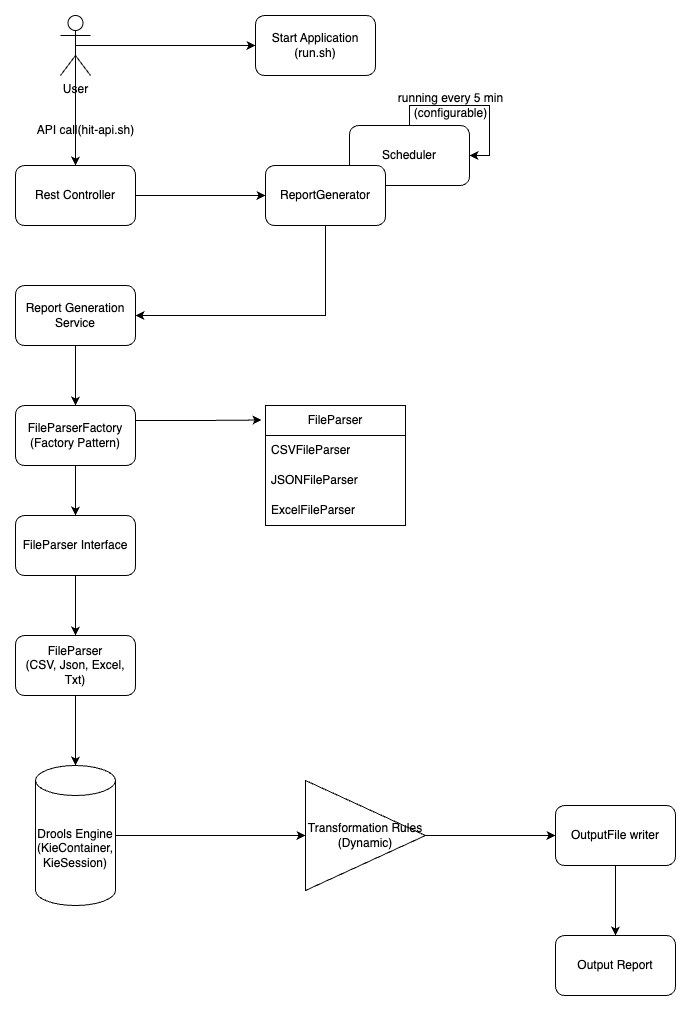

The diagram above was exported from draw.io. Its source (the exported page's mxGraphModel, read from the mxfile embedded in the PNG):
<mxGraphModel dx="1242" dy="761" grid="1" gridSize="10" guides="1" tooltips="1" connect="1" arrows="1" fold="1" page="1" pageScale="1" pageWidth="827" pageHeight="1169" math="0" shadow="0">
  <root>
    <mxCell id="0" />
    <mxCell id="1" parent="0" />
    <mxCell id="nNpEf7hZMpLsuYMLfmSY-54" style="edgeStyle=orthogonalEdgeStyle;rounded=0;orthogonalLoop=1;jettySize=auto;html=1;exitX=1;exitY=0.5;exitDx=0;exitDy=0;entryX=0;entryY=0.5;entryDx=0;entryDy=0;" edge="1" parent="1" source="nNpEf7hZMpLsuYMLfmSY-5" target="nNpEf7hZMpLsuYMLfmSY-52">
      <mxGeometry relative="1" as="geometry" />
    </mxCell>
    <mxCell id="nNpEf7hZMpLsuYMLfmSY-5" value="Rest Controller" style="rounded=1;whiteSpace=wrap;html=1;" vertex="1" parent="1">
      <mxGeometry x="80" y="240" width="120" height="60" as="geometry" />
    </mxCell>
    <mxCell id="nNpEf7hZMpLsuYMLfmSY-48" style="edgeStyle=orthogonalEdgeStyle;rounded=0;orthogonalLoop=1;jettySize=auto;html=1;exitX=0.5;exitY=0.5;exitDx=0;exitDy=0;exitPerimeter=0;entryX=0;entryY=0.5;entryDx=0;entryDy=0;" edge="1" parent="1" source="nNpEf7hZMpLsuYMLfmSY-4" target="nNpEf7hZMpLsuYMLfmSY-40">
      <mxGeometry relative="1" as="geometry" />
    </mxCell>
    <mxCell id="nNpEf7hZMpLsuYMLfmSY-49" style="edgeStyle=orthogonalEdgeStyle;rounded=0;orthogonalLoop=1;jettySize=auto;html=1;exitX=0.5;exitY=0.5;exitDx=0;exitDy=0;exitPerimeter=0;entryX=0.5;entryY=0;entryDx=0;entryDy=0;" edge="1" parent="1" source="nNpEf7hZMpLsuYMLfmSY-4" target="nNpEf7hZMpLsuYMLfmSY-5">
      <mxGeometry relative="1" as="geometry" />
    </mxCell>
    <mxCell id="nNpEf7hZMpLsuYMLfmSY-4" value="User" style="shape=umlActor;verticalLabelPosition=bottom;verticalAlign=top;html=1;outlineConnect=0;" vertex="1" parent="1">
      <mxGeometry x="125" y="90" width="30" height="60" as="geometry" />
    </mxCell>
    <mxCell id="nNpEf7hZMpLsuYMLfmSY-24" style="edgeStyle=orthogonalEdgeStyle;rounded=0;orthogonalLoop=1;jettySize=auto;html=1;exitX=0.5;exitY=1;exitDx=0;exitDy=0;entryX=0.5;entryY=0;entryDx=0;entryDy=0;" edge="1" parent="1" source="nNpEf7hZMpLsuYMLfmSY-9" target="nNpEf7hZMpLsuYMLfmSY-10">
      <mxGeometry relative="1" as="geometry" />
    </mxCell>
    <mxCell id="nNpEf7hZMpLsuYMLfmSY-9" value="Report Generation Service" style="rounded=1;whiteSpace=wrap;html=1;" vertex="1" parent="1">
      <mxGeometry x="80" y="360" width="120" height="60" as="geometry" />
    </mxCell>
    <mxCell id="nNpEf7hZMpLsuYMLfmSY-25" style="edgeStyle=orthogonalEdgeStyle;rounded=0;orthogonalLoop=1;jettySize=auto;html=1;exitX=0.5;exitY=1;exitDx=0;exitDy=0;entryX=0.5;entryY=0;entryDx=0;entryDy=0;" edge="1" parent="1" source="nNpEf7hZMpLsuYMLfmSY-10" target="nNpEf7hZMpLsuYMLfmSY-12">
      <mxGeometry relative="1" as="geometry" />
    </mxCell>
    <mxCell id="nNpEf7hZMpLsuYMLfmSY-10" value="FileParserFactory&lt;div&gt;(Factory Pattern)&lt;/div&gt;" style="rounded=1;whiteSpace=wrap;html=1;" vertex="1" parent="1">
      <mxGeometry x="80" y="480" width="120" height="60" as="geometry" />
    </mxCell>
    <mxCell id="nNpEf7hZMpLsuYMLfmSY-26" style="edgeStyle=orthogonalEdgeStyle;rounded=0;orthogonalLoop=1;jettySize=auto;html=1;exitX=0.5;exitY=1;exitDx=0;exitDy=0;entryX=0.5;entryY=0;entryDx=0;entryDy=0;" edge="1" parent="1" source="nNpEf7hZMpLsuYMLfmSY-12" target="nNpEf7hZMpLsuYMLfmSY-13">
      <mxGeometry relative="1" as="geometry" />
    </mxCell>
    <mxCell id="nNpEf7hZMpLsuYMLfmSY-12" value="FileParser Interface&lt;span style=&quot;color: rgba(0, 0, 0, 0); font-family: monospace; font-size: 0px; text-align: start; text-wrap: nowrap;&quot;&gt;%3CmxGraphModel%3E%3Croot%3E%3CmxCell%20id%3D%220%22%2F%3E%3CmxCell%20id%3D%221%22%20parent%3D%220%22%2F%3E%3CmxCell%20id%3D%222%22%20value%3D%22Rest%20Controller%22%20style%3D%22rounded%3D1%3BwhiteSpace%3Dwrap%3Bhtml%3D1%3B%22%20vertex%3D%221%22%20parent%3D%221%22%3E%3CmxGeometry%20x%3D%2290%22%20y%3D%22360%22%20width%3D%22120%22%20height%3D%2260%22%20as%3D%22geometry%22%2F%3E%3C%2FmxCell%3E%3C%2Froot%3E%3C%2FmxGraphModel%3E&lt;/span&gt;&lt;span style=&quot;color: rgba(0, 0, 0, 0); font-family: monospace; font-size: 0px; text-align: start; text-wrap: nowrap;&quot;&gt;%3CmxGraphModel%3E%3Croot%3E%3CmxCell%20id%3D%220%22%2F%3E%3CmxCell%20id%3D%221%22%20parent%3D%220%22%2F%3E%3CmxCell%20id%3D%222%22%20value%3D%22Rest%20Controller%22%20style%3D%22rounded%3D1%3BwhiteSpace%3Dwrap%3Bhtml%3D1%3B%22%20vertex%3D%221%22%20parent%3D%221%22%3E%3CmxGeometry%20x%3D%2290%22%20y%3D%22360%22%20width%3D%22120%22%20height%3D%2260%22%20as%3D%22geometry%22%2F%3E%3C%2FmxCell%3E%3C%2Froot%3E%3C%2FmxGraphModel%3E&lt;/span&gt;" style="rounded=1;whiteSpace=wrap;html=1;" vertex="1" parent="1">
      <mxGeometry x="80" y="590" width="120" height="60" as="geometry" />
    </mxCell>
    <mxCell id="nNpEf7hZMpLsuYMLfmSY-13" value="FileParser&lt;div style=&quot;text-align: center;&quot;&gt;&lt;span style=&quot;text-align: start;&quot;&gt;(CSV, Json, Excel, Txt)&lt;/span&gt;&lt;span style=&quot;color: rgba(0, 0, 0, 0); font-family: monospace; font-size: 0px; text-align: start; text-wrap: nowrap;&quot;&gt;%3CmxGraphModel%3E%3Croot%3E%3CmxCell%20id%3D%220%22%2F%3E%3CmxCell%20id%3D%221%22%20parent%3D%220%22%2F%3E%3CmxCell%20id%3D%222%22%20value%3D%22Rest%20Controller%22%20style%3D%22rounded%3D1%3BwhiteSpace%3Dwrap%3Bhtml%3D1%3B%22%20vertex%3D%221%22%20parent%3D%221%22%3E%3CmxGeometry%20x%3D%2290%22%20y%3D%22360%22%20width%3D%22120%22%20height%3D%2260%22%20as%3D%22geometry%22%2F%3E%3C%2FmxCell%3E%3C%2Froot%3E%3C%2FmxGraphModel%3E&lt;/span&gt;&lt;span style=&quot;color: rgba(0, 0, 0, 0); font-family: monospace; font-size: 0px; text-align: start; text-wrap: nowrap;&quot;&gt;%3CmxGraphModel%3E%3Croot%3E%3CmxCell%20id%3D%220%22%2F%3E%3CmxCell%20id%3D%221%22%20parent%3D%220%22%2F%3E%3CmxCell%20id%3D%222%22%20value%3D%22Rest%20Controller%22%20style%3D%22rounded%3D1%3BwhiteSpace%3Dwrap%3Bhtml%3D1%3B%22%20vertex%3D%221%22%20parent%3D%221%22%3E%3CmxGeometry%20x%3D%2290%22%20y%3D%22360%22%20width%3D%22120%22%20height%3D%2260%22%20as%3D%22geometry%22%2F%3E%3C%2FmxCell%3E%3C%2Froot%3E%3C%2FmxGraphModel%3E&lt;/span&gt;&lt;/div&gt;" style="rounded=1;whiteSpace=wrap;html=1;" vertex="1" parent="1">
      <mxGeometry x="80" y="710" width="120" height="60" as="geometry" />
    </mxCell>
    <mxCell id="nNpEf7hZMpLsuYMLfmSY-34" style="edgeStyle=orthogonalEdgeStyle;rounded=0;orthogonalLoop=1;jettySize=auto;html=1;exitX=1;exitY=0.5;exitDx=0;exitDy=0;exitPerimeter=0;entryX=0;entryY=0.5;entryDx=0;entryDy=0;" edge="1" parent="1" source="nNpEf7hZMpLsuYMLfmSY-14" target="nNpEf7hZMpLsuYMLfmSY-15">
      <mxGeometry relative="1" as="geometry" />
    </mxCell>
    <mxCell id="nNpEf7hZMpLsuYMLfmSY-14" value="Drools Engine&lt;div&gt;(KieContainer,&lt;/div&gt;&lt;div&gt;KieSession)&lt;/div&gt;" style="shape=cylinder3;whiteSpace=wrap;html=1;boundedLbl=1;backgroundOutline=1;size=15;" vertex="1" parent="1">
      <mxGeometry x="100" y="840" width="80" height="140" as="geometry" />
    </mxCell>
    <mxCell id="nNpEf7hZMpLsuYMLfmSY-35" style="edgeStyle=orthogonalEdgeStyle;rounded=0;orthogonalLoop=1;jettySize=auto;html=1;exitX=1;exitY=0.5;exitDx=0;exitDy=0;entryX=0;entryY=0.5;entryDx=0;entryDy=0;" edge="1" parent="1" source="nNpEf7hZMpLsuYMLfmSY-15" target="nNpEf7hZMpLsuYMLfmSY-16">
      <mxGeometry relative="1" as="geometry" />
    </mxCell>
    <mxCell id="nNpEf7hZMpLsuYMLfmSY-15" value="Transformation Rules&lt;div&gt;(Dynamic)&lt;/div&gt;" style="triangle;whiteSpace=wrap;html=1;" vertex="1" parent="1">
      <mxGeometry x="370" y="855" width="120" height="110" as="geometry" />
    </mxCell>
    <mxCell id="nNpEf7hZMpLsuYMLfmSY-30" style="edgeStyle=orthogonalEdgeStyle;rounded=0;orthogonalLoop=1;jettySize=auto;html=1;exitX=0.5;exitY=1;exitDx=0;exitDy=0;entryX=0.5;entryY=0;entryDx=0;entryDy=0;" edge="1" parent="1" source="nNpEf7hZMpLsuYMLfmSY-16" target="nNpEf7hZMpLsuYMLfmSY-17">
      <mxGeometry relative="1" as="geometry" />
    </mxCell>
    <mxCell id="nNpEf7hZMpLsuYMLfmSY-16" value="OutputFile writer" style="rounded=1;whiteSpace=wrap;html=1;" vertex="1" parent="1">
      <mxGeometry x="620" y="880" width="120" height="60" as="geometry" />
    </mxCell>
    <mxCell id="nNpEf7hZMpLsuYMLfmSY-17" value="Output Report" style="rounded=1;whiteSpace=wrap;html=1;" vertex="1" parent="1">
      <mxGeometry x="620" y="1010" width="120" height="60" as="geometry" />
    </mxCell>
    <mxCell id="nNpEf7hZMpLsuYMLfmSY-18" value="FileParser" style="swimlane;fontStyle=0;childLayout=stackLayout;horizontal=1;startSize=30;horizontalStack=0;resizeParent=1;resizeParentMax=0;resizeLast=0;collapsible=1;marginBottom=0;whiteSpace=wrap;html=1;" vertex="1" parent="1">
      <mxGeometry x="330" y="480" width="140" height="120" as="geometry" />
    </mxCell>
    <mxCell id="nNpEf7hZMpLsuYMLfmSY-19" value="CSVFileParser" style="text;strokeColor=none;fillColor=none;align=left;verticalAlign=middle;spacingLeft=4;spacingRight=4;overflow=hidden;points=[[0,0.5],[1,0.5]];portConstraint=eastwest;rotatable=0;whiteSpace=wrap;html=1;" vertex="1" parent="nNpEf7hZMpLsuYMLfmSY-18">
      <mxGeometry y="30" width="140" height="30" as="geometry" />
    </mxCell>
    <mxCell id="nNpEf7hZMpLsuYMLfmSY-20" value="JSONFileParser" style="text;strokeColor=none;fillColor=none;align=left;verticalAlign=middle;spacingLeft=4;spacingRight=4;overflow=hidden;points=[[0,0.5],[1,0.5]];portConstraint=eastwest;rotatable=0;whiteSpace=wrap;html=1;" vertex="1" parent="nNpEf7hZMpLsuYMLfmSY-18">
      <mxGeometry y="60" width="140" height="30" as="geometry" />
    </mxCell>
    <mxCell id="nNpEf7hZMpLsuYMLfmSY-21" value="ExcelFileParser" style="text;strokeColor=none;fillColor=none;align=left;verticalAlign=middle;spacingLeft=4;spacingRight=4;overflow=hidden;points=[[0,0.5],[1,0.5]];portConstraint=eastwest;rotatable=0;whiteSpace=wrap;html=1;" vertex="1" parent="nNpEf7hZMpLsuYMLfmSY-18">
      <mxGeometry y="90" width="140" height="30" as="geometry" />
    </mxCell>
    <mxCell id="nNpEf7hZMpLsuYMLfmSY-27" style="edgeStyle=orthogonalEdgeStyle;rounded=0;orthogonalLoop=1;jettySize=auto;html=1;exitX=0.5;exitY=1;exitDx=0;exitDy=0;entryX=0.5;entryY=0;entryDx=0;entryDy=0;entryPerimeter=0;" edge="1" parent="1" source="nNpEf7hZMpLsuYMLfmSY-13" target="nNpEf7hZMpLsuYMLfmSY-14">
      <mxGeometry relative="1" as="geometry" />
    </mxCell>
    <mxCell id="nNpEf7hZMpLsuYMLfmSY-31" style="edgeStyle=orthogonalEdgeStyle;rounded=0;orthogonalLoop=1;jettySize=auto;html=1;exitX=1;exitY=0.25;exitDx=0;exitDy=0;entryX=-0.029;entryY=0.121;entryDx=0;entryDy=0;entryPerimeter=0;" edge="1" parent="1" source="nNpEf7hZMpLsuYMLfmSY-10" target="nNpEf7hZMpLsuYMLfmSY-18">
      <mxGeometry relative="1" as="geometry" />
    </mxCell>
    <mxCell id="nNpEf7hZMpLsuYMLfmSY-40" value="Start Application&lt;div&gt;(run.sh)&lt;/div&gt;" style="rounded=1;whiteSpace=wrap;html=1;" vertex="1" parent="1">
      <mxGeometry x="320" y="90" width="120" height="60" as="geometry" />
    </mxCell>
    <mxCell id="nNpEf7hZMpLsuYMLfmSY-41" value="Scheduler" style="rounded=1;whiteSpace=wrap;html=1;" vertex="1" parent="1">
      <mxGeometry x="414" y="200" width="120" height="60" as="geometry" />
    </mxCell>
    <mxCell id="nNpEf7hZMpLsuYMLfmSY-45" style="edgeStyle=orthogonalEdgeStyle;rounded=0;orthogonalLoop=1;jettySize=auto;html=1;exitX=0.5;exitY=0;exitDx=0;exitDy=0;entryX=1;entryY=0.5;entryDx=0;entryDy=0;" edge="1" parent="1" source="nNpEf7hZMpLsuYMLfmSY-41" target="nNpEf7hZMpLsuYMLfmSY-41">
      <mxGeometry relative="1" as="geometry" />
    </mxCell>
    <mxCell id="nNpEf7hZMpLsuYMLfmSY-46" value="running every 5 min&lt;div&gt;(configurable)&lt;/div&gt;" style="text;html=1;align=center;verticalAlign=middle;resizable=0;points=[];autosize=1;strokeColor=none;fillColor=none;" vertex="1" parent="1">
      <mxGeometry x="450" y="160" width="130" height="40" as="geometry" />
    </mxCell>
    <mxCell id="nNpEf7hZMpLsuYMLfmSY-51" value="API call(hit-api.sh)" style="text;html=1;align=center;verticalAlign=middle;resizable=0;points=[];autosize=1;strokeColor=none;fillColor=none;" vertex="1" parent="1">
      <mxGeometry x="90" y="190" width="120" height="30" as="geometry" />
    </mxCell>
    <mxCell id="nNpEf7hZMpLsuYMLfmSY-56" style="edgeStyle=orthogonalEdgeStyle;rounded=0;orthogonalLoop=1;jettySize=auto;html=1;exitX=0.5;exitY=1;exitDx=0;exitDy=0;entryX=1;entryY=0.5;entryDx=0;entryDy=0;" edge="1" parent="1" source="nNpEf7hZMpLsuYMLfmSY-52" target="nNpEf7hZMpLsuYMLfmSY-9">
      <mxGeometry relative="1" as="geometry" />
    </mxCell>
    <mxCell id="nNpEf7hZMpLsuYMLfmSY-52" value="ReportGenerator" style="rounded=1;whiteSpace=wrap;html=1;" vertex="1" parent="1">
      <mxGeometry x="330" y="240" width="120" height="60" as="geometry" />
    </mxCell>
  </root>
</mxGraphModel>